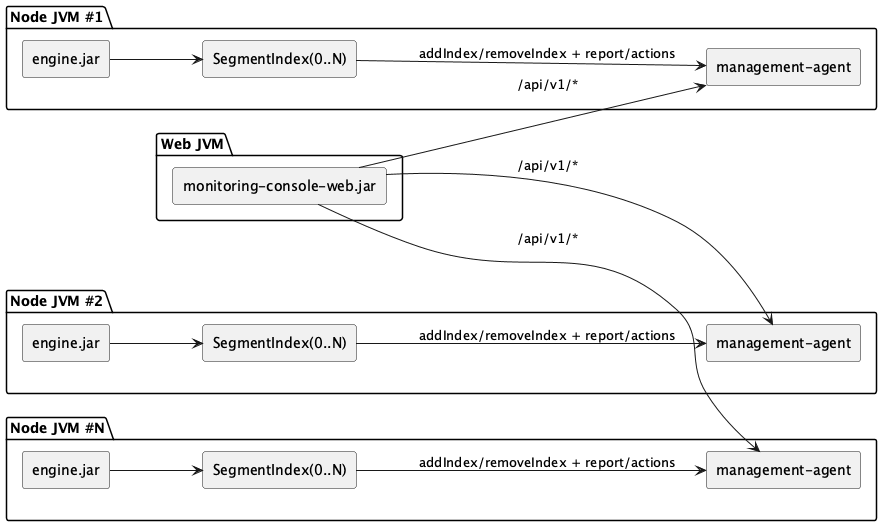

The diagram above was rendered by PlantUML. Its source (embedded in the PNG):
@startuml monitoring-components
left to right direction
skinparam componentStyle rectangle

package "Node JVM #1" {
  [engine.jar] as ENGINE1
  [SegmentIndex(0..N)] as INDEXES1
  [management-agent] as AGENT1
  ENGINE1 --> INDEXES1
  INDEXES1 --> AGENT1 : addIndex/removeIndex + report/actions
}

package "Node JVM #2" {
  [engine.jar] as ENGINE2
  [SegmentIndex(0..N)] as INDEXES2
  [management-agent] as AGENT2
  ENGINE2 --> INDEXES2
  INDEXES2 --> AGENT2 : addIndex/removeIndex + report/actions
}

package "Node JVM #N" {
  [engine.jar] as ENGINEN
  [SegmentIndex(0..N)] as INDEXESN
  [management-agent] as AGENTN
  ENGINEN --> INDEXESN
  INDEXESN --> AGENTN : addIndex/removeIndex + report/actions
}

package "Web JVM" {
  [monitoring-console-web.jar] as WEB
}

WEB --> AGENT1 : /api/v1/*
WEB --> AGENT2 : /api/v1/*
WEB --> AGENTN : /api/v1/*

@enduml